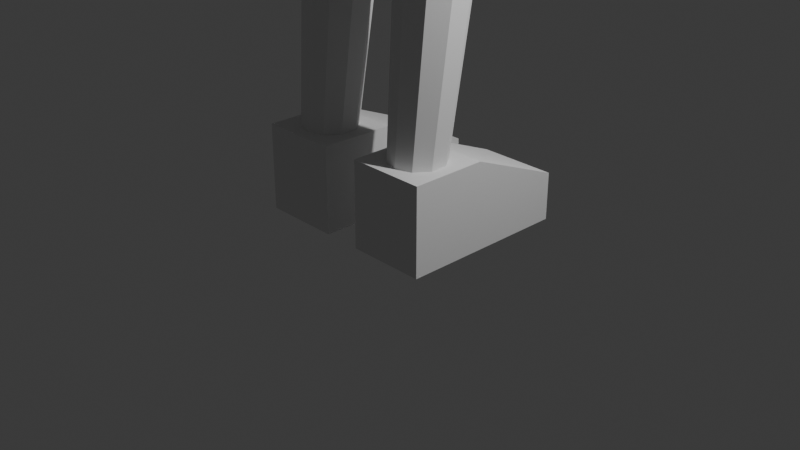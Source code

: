 # Source: BodyBase.blend  (saved by Blender 4.4.32; exported with 4.5.12 LTS)
import bpy
from mathutils import Matrix  # noqa: F401  (used for matrix-valued properties, if any)

bpy.ops.wm.read_factory_settings(use_empty=True)
scene = bpy.context.scene
scene.name = 'Scene'

# ---- collections
col_collection = bpy.data.collections.new('Collection'); scene.collection.children.link(col_collection)

# ---- world
world_world = bpy.data.worlds.new('World'); scene.world = world_world
world_world.use_nodes = True; world_world.node_tree.nodes.clear()
_N = world_world.node_tree.nodes; _L = world_world.node_tree.links
n0 = _N.new('ShaderNodeOutputWorld'); n0.name = 'World Output'; n0.location = (300, 300)
n1 = _N.new('ShaderNodeBackground'); n1.name = 'Background'; n1.location = (10, 300)
n1.inputs[0].default_value = (0.05088, 0.05088, 0.05088, 1.0)
_L.new(n1.outputs[0], n0.inputs[0])
n0.is_active_output = True
world_world.color = (0.05088, 0.05088, 0.05088)
world_world.sun_shadow_jitter_overblur = 0.0

# ---- cameras
cam_camera = bpy.data.cameras.new('Camera')
cam_camera.clip_end = 100.0
cam_camera.ortho_scale = 7.314

# ---- lights
light_light = bpy.data.lights.new('Light', 'POINT')
light_light.energy = 1000.0
light_light.shadow_soft_size = 0.1

# ---- meshes
me_cube_001 = bpy.data.meshes.new('Cube.001')
me_cube_001.from_pydata([(-1.037, -0.7637, 0.01293), (-1.037, -0.7637, 0.9383), (-1.037, 1.058, 0.01293), (-0.2039, -0.7637, 0.01293), (-0.2039, -0.7637, 0.9383), (-0.2039, 1.058, 0.01293), (-1.037, 0.04816, 0.9383), (-1.037, 1.058, 0.5195), (-0.2039, 1.058, 0.5195), (-0.2039, 0.04816, 0.9383), (-0.6217, -0.06974, 0.8827), (-0.6217, 0.08757, 4.462), (-0.4524, -0.1247, 0.8827), (-0.3599, 0.002524, 4.462), (-0.3478, -0.2688, 0.8827), (-0.1981, -0.2201, 4.462), (-0.3478, -0.4468, 0.8827), (-0.1981, -0.4954, 4.462), (-0.4524, -0.5908, 0.8827), (-0.3599, -0.718, 4.462), (-0.6217, -0.6458, 0.8827), (-0.6217, -0.8031, 4.462), (-0.791, -0.5908, 0.8827), (-0.8834, -0.718, 4.462), (-0.8956, -0.4468, 0.8827), (-1.045, -0.4954, 4.462), (-0.8956, -0.2688, 0.8827), (-1.045, -0.2201, 4.462), (-0.791, -0.1247, 0.8827), (-0.8834, 0.002524, 4.462), (-0.6217, 0.2061, 2.672), (-0.4062, 0.1361, 2.672), (-0.273, -0.04726, 2.672), (-0.273, -0.2739, 2.672), (-0.4062, -0.4572, 2.672), (-0.6217, -0.5272, 2.672), (-0.8372, -0.4572, 2.672), (-0.9704, -0.2739, 2.672), (-0.9704, -0.04726, 2.672), (-0.8372, 0.1361, 2.672)], [], [(2, 7, 8, 5), (5, 8, 9, 4, 3), (3, 4, 1, 0), (2, 5, 3, 0), (0, 1, 6, 7, 2), (6, 9, 8, 7), (9, 6, 1, 4), (30, 11, 13, 31), (31, 13, 15, 32), (32, 15, 17, 33), (33, 17, 19, 34), (34, 19, 21, 35), (35, 21, 23, 36), (36, 23, 25, 37), (37, 25, 27, 38), (13, 11, 29, 27, 25, 23, 21, 19, 17, 15), (38, 27, 29, 39), (39, 29, 11, 30), (10, 12, 14, 16, 18, 20, 22, 24, 26, 28), (28, 39, 30, 10), (26, 38, 39, 28), (24, 37, 38, 26), (22, 36, 37, 24), (20, 35, 36, 22), (18, 34, 35, 20), (16, 33, 34, 18), (14, 32, 33, 16), (12, 31, 32, 14), (10, 30, 31, 12)])
_uv = me_cube_001.uv_layers.new(name='UVMap')
_uv.uv.foreach_set('vector', [0.375, 0.25, 0.4647, 0.25, 0.4647, 0.5, 0.375, 0.5, 0.375, 0.5, 0.4647, 0.5, 0.625, 0.6603, 0.625, 0.75, 0.375, 0.75, 0.375, 0.75, 0.625, 0.75, 0.625, 1.0, 0.375, 1.0, 0.125, 0.5, 0.375, 0.5, 0.375, 0.75, 0.125, 0.75, 0.375, 0.0, 0.625, 0.0, 0.625, 0.08968, 0.4647, 0.25, 0.375, 0.25, 0.625, 0.25, 0.625, 0.5, 0.4647, 0.5, 0.4647, 0.25, 0.625, 0.6603, 0.875, 0.6603, 0.875, 0.75, 0.625, 0.75, 1.0, 0.75, 1.0, 1.0, 0.9, 1.0, 0.9, 0.75, 0.9, 0.75, 0.9, 1.0, 0.8, 1.0, 0.8, 0.75, 0.8, 0.75, 0.8, 1.0, 0.7, 1.0, 0.7, 0.75, 0.7, 0.75, 0.7, 1.0, 0.6, 1.0, 0.6, 0.75, 0.6, 0.75, 0.6, 1.0, 0.5, 1.0, 0.5, 0.75, 0.5, 0.75, 0.5, 1.0, 0.4, 1.0, 0.4, 0.75, 0.4, 0.75, 0.4, 1.0, 0.3, 1.0, 0.3, 0.75, 0.3, 0.75, 0.3, 1.0, 0.2, 1.0, 0.2, 0.75, 0.3911, 0.4442, 0.25, 0.49, 0.1089, 0.4442, 0.02175, 0.3242, 0.02175, 0.1758, 0.1089, 0.05584, 0.25, 0.01, 0.3911, 0.05584, 0.4783, 0.1758, 0.4783, 0.3242, 0.2, 0.75, 0.2, 1.0, 0.1, 1.0, 0.1, 0.75, 0.1, 0.75, 0.1, 1.0, -7.451e-08, 1.0, -7.451e-08, 0.75, 0.75, 0.49, 0.8911, 0.4442, 0.9783, 0.3242, 0.9783, 0.1758, 0.8911, 0.05584, 0.75, 0.01, 0.6089, 0.05584, 0.5217, 0.1758, 0.5217, 0.3242, 0.6089, 0.4442, 0.1, 0.5, 0.1, 0.75, -7.451e-08, 0.75, -7.451e-08, 0.5, 0.2, 0.5, 0.2, 0.75, 0.1, 0.75, 0.1, 0.5, 0.3, 0.5, 0.3, 0.75, 0.2, 0.75, 0.2, 0.5, 0.4, 0.5, 0.4, 0.75, 0.3, 0.75, 0.3, 0.5, 0.5, 0.5, 0.5, 0.75, 0.4, 0.75, 0.4, 0.5, 0.6, 0.5, 0.6, 0.75, 0.5, 0.75, 0.5, 0.5, 0.7, 0.5, 0.7, 0.75, 0.6, 0.75, 0.6, 0.5, 0.8, 0.5, 0.8, 0.75, 0.7, 0.75, 0.7, 0.5, 0.9, 0.5, 0.9, 0.75, 0.8, 0.75, 0.8, 0.5, 1.0, 0.5, 1.0, 0.75, 0.9, 0.75, 0.9, 0.5])
me_cube_001.update()
me_cube_002 = bpy.data.meshes.new('Cube.002')
me_cube_002.from_pydata([(-1.0, -1.0, 4.302), (-1.0, 0.318, 4.302), (0.0, 0.318, 4.302), (0.0, 0.318, 5.489), (0.0, -1.0, 4.302), (0.0, -1.0, 5.489), (-0.3824, -1.0, 5.489), (-1.0, -1.0, 4.872), (-1.0, 0.318, 4.872), (-0.3824, 0.318, 5.489)], [], [(3, 9, 6, 5), (0, 7, 8, 1), (1, 8, 9, 3, 2), (1, 2, 4, 0), (6, 9, 8, 7), (4, 5, 6, 7, 0)])
_uv = me_cube_002.uv_layers.new(name='UVMap')
_uv.uv.foreach_set('vector', [0.75, 0.5, 0.7978, 0.5, 0.7978, 0.75, 0.75, 0.75, 0.375, 0.0, 0.495, 0.0, 0.495, 0.25, 0.375, 0.25, 0.375, 0.25, 0.495, 0.25, 0.625, 0.3272, 0.625, 0.375, 0.375, 0.375, 0.125, 0.5, 0.25, 0.5, 0.25, 0.75, 0.125, 0.75, 0.7978, 0.75, 0.7978, 0.5, 0.875, 0.5, 0.875, 0.75, 0.375, 0.875, 0.625, 0.875, 0.625, 0.9228, 0.495, 1.0, 0.375, 1.0])
me_cube_002.update()
me_cube_003 = bpy.data.meshes.new('Cube.003')
me_cube_003.from_pydata([(-0.8, -1.0, 5.534), (-1.12, -1.0, 7.534), (-0.8, 0.27, 5.534), (-1.12, 0.1634, 7.534), (0.0, 0.27, 5.534), (0.0, 0.1634, 7.534), (0.0, -1.0, 5.534), (0.0, -1.0, 7.534), (-0.8, -0.8257, 6.534), (-0.8, 0.3481, 6.534), (0.0, -0.8257, 6.534), (0.0, 0.3481, 6.534)], [], [(8, 1, 3, 9), (10, 7, 1, 8), (5, 3, 1, 7), (2, 4, 6, 0), (9, 3, 5, 11), (2, 9, 11, 4), (6, 10, 8, 0), (0, 8, 9, 2)])
_uv = me_cube_003.uv_layers.new(name='UVMap')
_uv.uv.foreach_set('vector', [0.5, 0.0, 0.625, 0.0, 0.625, 0.25, 0.5, 0.25, 0.5, 0.875, 0.625, 0.875, 0.625, 1.0, 0.5, 1.0, 0.75, 0.5, 0.875, 0.5, 0.875, 0.75, 0.75, 0.75, 0.125, 0.5, 0.25, 0.5, 0.25, 0.75, 0.125, 0.75, 0.5, 0.25, 0.625, 0.25, 0.625, 0.375, 0.5, 0.375, 0.375, 0.25, 0.5, 0.25, 0.5, 0.375, 0.375, 0.375, 0.375, 0.875, 0.5, 0.875, 0.5, 1.0, 0.375, 1.0, 0.375, 0.0, 0.5, 0.0, 0.5, 0.25, 0.375, 0.25])
me_cube_003.update()
me_cube_004 = bpy.data.meshes.new('Cube.004')
me_cube_004.from_pydata([(-0.8814, -0.5917, 7.318), (-0.8643, -0.2127, 7.338), (-2.799, -0.4337, 5.424), (-2.81, -0.627, 5.67), (-2.799, -0.1671, 5.424), (-2.81, -0.05357, 5.67), (-2.455, -0.3248, 5.256), (-2.267, -0.4619, 5.275), (-2.455, -0.05823, 5.256), (-2.267, 0.1138, 5.275), (-1.287, -0.6332, 7.487), (-1.59, -0.6341, 7.358), (-1.572, -0.2389, 7.379), (-1.27, -0.2543, 7.508)], [], [(3, 11, 12, 5), (9, 1, 0, 7), (5, 12, 13, 1, 9), (7, 0, 10, 11, 3), (4, 2, 3, 5), (8, 4, 5, 9), (6, 8, 9, 7), (2, 6, 7, 3), (4, 8, 6, 2), (10, 13, 12, 11), (1, 13, 10, 0)])
_uv = me_cube_004.uv_layers.new(name='UVMap')
_uv.uv.foreach_set('vector', [0.3912, 0.0, 0.6052, 0.0, 0.6055, 0.25, 0.3911, 0.25, 0.3885, 0.5, 0.625, 0.5, 0.625, 0.75, 0.3886, 0.75, 0.3911, 0.25, 0.6055, 0.25, 0.625, 0.32, 0.625, 0.5, 0.3885, 0.5, 0.3886, 0.75, 0.625, 0.75, 0.625, 0.93, 0.6052, 1.0, 0.3912, 1.0, 0.1719, 0.549, 0.1719, 0.701, 0.125, 0.75, 0.125, 0.5042, 0.3281, 0.549, 0.1719, 0.549, 0.125, 0.5, 0.3604, 0.5, 0.3281, 0.701, 0.3281, 0.549, 0.3885, 0.5, 0.3886, 0.75, 0.1719, 0.701, 0.3281, 0.701, 0.361, 0.75, 0.125, 0.75, 0.1719, 0.549, 0.3281, 0.549, 0.3281, 0.701, 0.1719, 0.701, 0.625, 0.002446, 0.625, 0.25, 0.6055, 0.25, 0.6052, 0.0, 0.625, 0.5, 0.805, 0.5, 0.805, 0.75, 0.625, 0.75])
me_cube_004.update()
me_cube_005 = bpy.data.meshes.new('Cube.005')
me_cube_005.from_pydata([(-3.157, -0.5031, 4.755), (-3.05, -0.496, 5.333), (-3.157, -0.01135, 4.755), (-3.05, -0.004244, 5.333), (-2.514, -0.5094, 5.445), (-2.514, -0.0177, 5.445), (-2.925, -0.01135, 4.72), (-2.553, -0.005478, 5.047), (-2.837, -0.01352, 5.079), (-2.555, -0.497, 5.038), (-2.925, -0.5031, 4.72), (-2.832, -0.503, 5.09), (-2.693, -0.4943, 4.848), (-2.601, -0.4931, 4.861), (-2.601, -0.001362, 4.861), (-2.695, -0.003337, 4.847)], [], [(0, 1, 3, 2), (2, 3, 5, 7, 8, 6), (12, 13, 9, 11), (14, 15, 8, 7), (5, 3, 1, 4), (11, 10, 6, 8), (14, 7, 5, 4, 9, 13), (10, 11, 9, 4, 1, 0), (0, 2, 6, 10), (12, 15, 14, 13), (11, 8, 15, 12)])
_uv = me_cube_005.uv_layers.new(name='UVMap')
_uv.uv.foreach_set('vector', [0.375, 0.0, 0.625, 0.0, 0.625, 0.25, 0.375, 0.25, 0.375, 0.25, 0.625, 0.25, 0.625, 0.5, 0.4745, 0.5, 0.495, 0.38, 0.375, 0.3794, 0.4129, 0.7863, 0.4137, 0.75, 0.4713, 0.75, 0.4992, 0.8687, 0.4137, 0.5, 0.4123, 0.4627, 0.495, 0.38, 0.4745, 0.5, 0.625, 0.5, 0.875, 0.5, 0.875, 0.75, 0.625, 0.75, 0.4992, 0.8687, 0.375, 0.8706, 0.375, 0.3794, 0.495, 0.38, 0.4137, 0.5, 0.4745, 0.5, 0.625, 0.5, 0.625, 0.75, 0.4713, 0.75, 0.4137, 0.75, 0.375, 0.8706, 0.4992, 0.8687, 0.4713, 0.75, 0.625, 0.75, 0.625, 1.0, 0.375, 1.0, 0.375, 1.0, 0.375, 0.25, 0.375, 0.3794, 0.375, 0.8706, 0.2605, 0.521, 0.4123, 0.4627, 0.4137, 0.5, 0.4137, 0.75, 0.0, 0.0, 0.495, 0.38, 0.4123, 0.4627, 0.2605, 0.521])
me_cube_005.update()
me_cylinder = bpy.data.meshes.new('Cylinder')
me_cylinder.from_pydata([(0.01211, -0.1354, 7.343), (0.01211, -0.1354, 7.788), (0.2048, -0.4692, 7.343), (0.2048, -0.4692, 7.788), (-0.1806, -0.4692, 7.343), (-0.1806, -0.4692, 7.788)], [], [(0, 1, 3, 2), (2, 3, 5, 4), (3, 1, 5), (4, 5, 1, 0), (0, 2, 4)])
_uv = me_cylinder.uv_layers.new(name='UVMap')
_uv.uv.foreach_set('vector', [1.0, 0.5, 1.0, 1.0, 0.6667, 1.0, 0.6667, 0.5, 0.6667, 0.5, 0.6667, 1.0, 0.3333, 1.0, 0.3333, 0.5, 0.4578, 0.13, 0.25, 0.49, 0.04215, 0.13, 0.3333, 0.5, 0.3333, 1.0, -5.96e-08, 1.0, -5.96e-08, 0.5, 0.75, 0.49, 0.9578, 0.13, 0.5422, 0.13])
me_cylinder.update()
me_plane_001 = bpy.data.meshes.new('Plane.001')
me_plane_001.from_pydata([(-0.7848, 0.06551, 8.179), (-0.001279, 0.4874, 7.588), (-0.8633, 0.1385, 9.173), (-0.474, -0.6248, 7.966), (-0.001279, -0.5935, 7.771), (-0.001279, 0.6962, 9.19), (-0.001279, 0.7861, 8.168), (-0.001279, 0.6409, 8.32), (-0.002079, 0.792, 8.19), (-0.001279, 0.792, 8.19), (-0.9314, 0.1385, 8.942), (-0.001279, 0.6962, 8.977), (-0.8291, -0.7374, 8.554), (-0.9539, -0.3246, 8.813), (-0.9653, -0.01061, 8.529), (0.8084, 0.06551, 8.179), (0.8478, 0.1385, 9.173), (0.4714, -0.6248, 7.966), (-0.0004792, 0.792, 8.19), (0.955, 0.1385, 8.942), (0.8527, -0.7374, 8.554), (0.9775, -0.3246, 8.813), (0.9889, -0.01061, 8.529), (-0.001279, -0.7429, 7.966), (-0.001279, -0.8897, 8.554), (-0.6581, -0.6811, 8.26), (0.6555, -0.6811, 8.26), (-0.001279, -0.8092, 8.26), (-0.001279, -0.9342, 8.935), (-0.001279, -0.5018, 9.429), (0.003841, 0.1385, 9.601)], [], [(0, 3, 1, 6), (1, 3, 4), (6, 9, 8), (0, 7, 11, 10, 14), (8, 7, 0), (8, 9, 7), (0, 6, 8), (10, 11, 5, 2), (10, 13, 14), (0, 12, 25, 3), (14, 13, 12, 0), (15, 6, 1, 17), (1, 4, 17), (6, 18, 9), (15, 22, 19, 11, 7), (18, 15, 7), (18, 7, 9), (15, 18, 6), (19, 16, 5, 11), (19, 22, 21), (15, 17, 26, 20), (22, 15, 20, 21), (4, 3, 23, 17), (27, 26, 17, 23), (25, 27, 23, 3), (12, 24, 27, 25), (24, 20, 26, 27), (10, 2, 13), (19, 21, 16), (24, 12, 28, 20), (29, 21, 20, 28), (13, 29, 28, 12), (29, 30, 16), (21, 29, 16), (2, 29, 13), (2, 5, 30), (30, 29, 2), (30, 5, 16)])
_uv = me_plane_001.uv_layers.new(name='UVMap')
_uv.uv.foreach_set('vector', [0.0, 0.0, 0.2742, 0.0, 0.5, 0.2652, 0.5, 0.4278, 0.5, 0.2652, 0.2742, 0.0, 0.5, 0.0, 0.5, 0.4278, 0.5, 0.4532, 0.4528, 0.4119, 0.0, 0.0, 0.5, 0.4987, 0.5, 0.8813, 0.0, 0.7671, 0.0, 0.253, 0.4528, 0.4119, 0.5, 0.4987, 0.0, 0.0, 0.4528, 0.4119, 0.5, 0.4532, 0.5, 0.4987, 0.0, 0.0, 0.5, 0.4278, 0.4528, 0.4119, 0.0, 0.7671, 0.5, 0.8813, 0.5, 1.0, 0.0, 1.0, 0.0, 0.7671, 0.06393, 0.5883, 0.0, 0.253, 0.0, 0.0, 0.1366, 0.3849, 0.2054, 0.1924, 0.2742, 0.0, 0.0, 0.253, 0.06393, 0.5883, 0.1366, 0.3849, 0.0, 0.0, 0.0, 0.0, 0.5, 0.4278, 0.5, 0.2652, 0.2742, 0.0, 0.5, 0.2652, 0.5, 0.0, 0.2742, 0.0, 0.5, 0.4278, 0.4528, 0.4119, 0.5, 0.4532, 0.0, 0.0, 0.0, 0.253, 0.0, 0.7671, 0.5, 0.8813, 0.5, 0.4987, 0.4528, 0.4119, 0.0, 0.0, 0.5, 0.4987, 0.4528, 0.4119, 0.5, 0.4987, 0.5, 0.4532, 0.0, 0.0, 0.4528, 0.4119, 0.5, 0.4278, 0.0, 0.7671, 0.0, 1.0, 0.5, 1.0, 0.5, 0.8813, 0.0, 0.7671, 0.0, 0.253, 0.06393, 0.5883, 0.0, 0.0, 0.2742, 0.0, 0.2054, 0.1924, 0.1366, 0.3849, 0.0, 0.253, 0.0, 0.0, 0.1366, 0.3849, 0.06393, 0.5883, 0.5, 0.0, 0.2742, 0.0, 0.2742, 0.0, 0.2742, 0.0, 0.2054, 0.1924, 0.2054, 0.1924, 0.2742, 0.0, 0.2742, 0.0, 0.2054, 0.1924, 0.2054, 0.1924, 0.2742, 0.0, 0.2742, 0.0, 0.1366, 0.3849, 0.1366, 0.3849, 0.2054, 0.1924, 0.2054, 0.1924, 0.1366, 0.3849, 0.1366, 0.3849, 0.2054, 0.1924, 0.2054, 0.1924, 0.0, 0.7671, 0.0, 1.0, 0.06393, 0.5883, 0.0, 0.7671, 0.06393, 0.5883, 0.0, 1.0, 0.1366, 0.3849, 0.1366, 0.3849, 0.1366, 0.3849, 0.1366, 0.3849, 0.06393, 0.5883, 0.06393, 0.5883, 0.1366, 0.3849, 0.1366, 0.3849, 0.06393, 0.5883, 0.06393, 0.5883, 0.1366, 0.3849, 0.1366, 0.3849, 0.0, 0.0, 0.0, 0.0, 0.0, 0.0, 0.06393, 0.5883, 0.06393, 0.5883, 0.0, 0.0, 0.0, 0.0, 0.0, 0.0, 0.06393, 0.5883, 0.0, 0.0, 0.5, 1.0, 0.0, 0.0, 0.0, 0.0, 0.0, 0.0, 0.0, 0.0, 0.0, 0.0, 0.5, 1.0, 0.0, 0.0])
me_plane_001.update()

# ---- objects
ob_light = bpy.data.objects.new('Light', light_light)
ob_camera = bpy.data.objects.new('Camera', cam_camera)
ob_shose = bpy.data.objects.new('shose', me_cube_001)
ob_upper_body = bpy.data.objects.new('upper body', me_cube_002)
ob_chest = bpy.data.objects.new('Chest', me_cube_003)
ob_arms = bpy.data.objects.new('Arms', me_cube_004)
ob_hand = bpy.data.objects.new('Hand', me_cube_005)
ob_neck = bpy.data.objects.new('neck', me_cylinder)
ob_empty = bpy.data.objects.new('Empty', None)
ob_empty_001 = bpy.data.objects.new('Empty.001', None)
ob_plane = bpy.data.objects.new('Plane', me_plane_001)

# ---- transforms, parenting, visibility, modifiers, constraints
ob_light.location = (4.076, 1.005, 5.904)
ob_light.rotation_euler = (0.6503, 0.05522, 1.866)
ob_light.lock_rotations_4d = False
ob_light.empty_display_type = 'ARROWS'
ob_light.color = (0.0, 0.0, 0.0, 0.0)
ob_light.lineart.crease_threshold = 0.0
ob_camera.location = (7.359, -6.926, 4.958)
ob_camera.rotation_euler = (1.109, 0.0, 0.8149)
ob_camera.lock_rotations_4d = False
ob_camera.empty_display_type = 'ARROWS'
ob_camera.color = (0.0, 0.0, 0.0, 0.0)
ob_camera.display_type = 'WIRE'
ob_camera.lineart.crease_threshold = 0.0
ob_shose.location = (0.0, 0.0, 0.0)
_m = ob_shose.modifiers.new('Mirror', 'MIRROR')
ob_upper_body.location = (0.0, 0.0, 0.0)
_m = ob_upper_body.modifiers.new('Mirror', 'MIRROR')
ob_chest.location = (0.0, 0.0, 0.0)
_m = ob_chest.modifiers.new('Mirror', 'MIRROR')
ob_arms.location = (0.0, 0.0, 0.0)
_m = ob_arms.modifiers.new('Mirror', 'MIRROR')
ob_hand.location = (0.0, 0.0, 0.0)
_m = ob_hand.modifiers.new('Mirror', 'MIRROR')
ob_neck.location = (0.0, 0.0, 0.0)
ob_empty.location = (3.369, 0.5122, 5.202)
ob_empty.rotation_euler = (1.571, 0.003473, -1.584)
ob_empty.scale = (2.105, 2.105, 2.105)
ob_empty.empty_display_type = 'IMAGE'
ob_empty.empty_display_size = 5.0
ob_empty.empty_image_depth = 'BACK'
ob_empty.use_empty_image_alpha = True
ob_empty.empty_image_side = 'FRONT'
ob_empty.color = (1.0, 1.0, 1.0, 0.2362)
ob_empty_001.location = (0.03108, -1.83, 5.222)
ob_empty_001.rotation_euler = (1.576, -4.071e-05, -3.142)
ob_empty_001.scale = (2.105, 2.105, 2.105)
ob_empty_001.empty_display_type = 'IMAGE'
ob_empty_001.empty_display_size = 5.0
ob_empty_001.empty_image_depth = 'BACK'
ob_empty_001.use_empty_image_alpha = True
ob_empty_001.empty_image_side = 'FRONT'
ob_empty_001.color = (1.0, 1.0, 1.0, 0.3701)
ob_plane.location = (0.0, 0.0, 0.0)

# ---- collection membership
col_collection.objects.link(ob_light)
col_collection.objects.link(ob_camera)
col_collection.objects.link(ob_shose)
col_collection.objects.link(ob_upper_body)
col_collection.objects.link(ob_chest)
col_collection.objects.link(ob_arms)
col_collection.objects.link(ob_hand)
col_collection.objects.link(ob_neck)
col_collection.objects.link(ob_empty)
col_collection.objects.link(ob_empty_001)
col_collection.objects.link(ob_plane)

# ---- scene / render settings (as saved in the file)
scene.camera = ob_camera
scene.frame_start = 1; scene.frame_end = 250; scene.frame_set(5)
scene.render.engine = 'BLENDER_EEVEE_NEXT'
bpy.context.view_layer.update()
